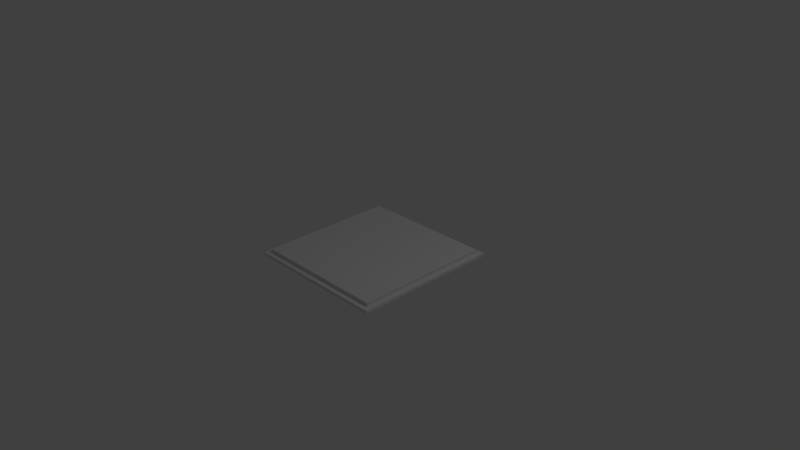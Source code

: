 # Source: floor_tile.blend  (saved by Blender 2.76.0; exported with 4.5.12 LTS)
import bpy
from mathutils import Matrix  # noqa: F401  (used for matrix-valued properties, if any)

bpy.ops.wm.read_factory_settings(use_empty=True)
scene = bpy.context.scene
scene.name = 'Scene'

# ---- collections
col_collection_1 = bpy.data.collections.new('Collection 1'); scene.collection.children.link(col_collection_1)

# ---- materials (node trees are filled in below, after node groups)
mat_material = bpy.data.materials.new('Material')
mat_material.alpha_threshold = 0.0
mat_material.use_transparent_shadow = False
mat_material.roughness = 0.5
mat_material.line_color = (0.0, 0.0, 0.0, 1.0)

# ---- material node trees

# ---- world
world_world = bpy.data.worlds.new('World'); scene.world = world_world
world_world.color = (0.05088, 0.05088, 0.05088)
world_world.use_sun_shadow = False
world_world.sun_shadow_jitter_overblur = 0.0
world_world.cycles.sampling_method = 'MANUAL'
world_world.cycles.sample_map_resolution = 256

# ---- cameras
cam_camera = bpy.data.cameras.new('Camera')
cam_camera.clip_end = 100.0
cam_camera.lens = 35.0
cam_camera.sensor_width = 32.0
cam_camera.sensor_height = 18.0
cam_camera.ortho_scale = 7.314
cam_camera.dof.focus_distance = 0.0
cam_camera.dof.aperture_fstop = 128.0

# ---- lights
light_lamp = bpy.data.lights.new('Lamp', 'POINT')
light_lamp.transmission_factor = 0.0
light_lamp.cutoff_distance = 30.0
light_lamp.energy = 100.0
light_lamp.shadow_buffer_clip_start = 1.001
light_lamp.shadow_soft_size = 0.1
light_lamp.shadow_maximum_resolution = 0.006
light_lamp.use_absolute_resolution = True
light_lamp.cycles.use_multiple_importance_sampling = False

# ---- meshes
me_cube = bpy.data.meshes.new('Cube')
me_cube.from_pydata([(1.0, 1.0, -1.0), (1.0, -1.0, -1.0), (-1.0, -1.0, -1.0), (-1.0, 1.0, -1.0), (1.0, 1.0, 1.0), (1.0, -1.0, 1.0), (-1.0, -1.0, 1.0), (-1.0, 1.0, 1.0), (0.8182, 1.0, -1.0), (0.6364, 1.0, -1.0), (0.4545, 1.0, -1.0), (0.2727, 1.0, -1.0), (0.09091, 1.0, -1.0), (-0.09091, 1.0, -1.0), (-0.2727, 1.0, -1.0), (-0.4545, 1.0, -1.0), (-0.6364, 1.0, -1.0), (-0.8182, 1.0, -1.0), (0.8182, -1.0, -1.0), (0.6364, -1.0, -1.0), (0.4545, -1.0, -1.0), (0.2727, -1.0, -1.0), (0.09091, -1.0, -1.0), (-0.09091, -1.0, -1.0), (-0.2727, -1.0, -1.0), (-0.4545, -1.0, -1.0), (-0.6364, -1.0, -1.0), (-0.8182, -1.0, -1.0), (0.8182, 1.0, 1.0), (0.6364, 1.0, 1.0), (0.4545, 1.0, 1.0), (0.2727, 1.0, 1.0), (0.09091, 1.0, 1.0), (-0.09091, 1.0, 1.0), (-0.2727, 1.0, 1.0), (-0.4545, 1.0, 1.0), (-0.6364, 1.0, 1.0), (-0.8182, 1.0, 1.0), (0.8182, -1.0, 1.0), (0.6364, -1.0, 1.0), (0.4545, -1.0, 1.0), (0.2727, -1.0, 1.0), (0.09091, -1.0, 1.0), (-0.09091, -1.0, 1.0), (-0.2727, -1.0, 1.0), (-0.4545, -1.0, 1.0), (-0.6364, -1.0, 1.0), (-0.8182, -1.0, 1.0), (1.0, 0.8182, -1.0), (1.0, 0.6364, -1.0), (1.0, 0.4545, -1.0), (1.0, 0.2727, -1.0), (1.0, 0.09091, -1.0), (1.0, -0.09091, -1.0), (1.0, -0.2727, -1.0), (1.0, -0.4545, -1.0), (1.0, -0.6364, -1.0), (1.0, -0.8182, -1.0), (-1.0, -0.8182, -1.0), (-1.0, -0.6364, -1.0), (-1.0, -0.4545, -1.0), (-1.0, -0.2727, -1.0), (-1.0, -0.09091, -1.0), (-1.0, 0.09091, -1.0), (-1.0, 0.2727, -1.0), (-1.0, 0.4545, -1.0), (-1.0, 0.6364, -1.0), (-1.0, 0.8182, -1.0), (1.0, 0.8182, 1.0), (1.0, 0.6364, 1.0), (1.0, 0.4545, 1.0), (1.0, 0.2727, 1.0), (1.0, 0.09091, 1.0), (1.0, -0.09091, 1.0), (1.0, -0.2727, 1.0), (1.0, -0.4545, 1.0), (1.0, -0.6364, 1.0), (1.0, -0.8182, 1.0), (-1.0, -0.8182, 1.0), (-1.0, -0.6364, 1.0), (-1.0, -0.4545, 1.0), (-1.0, -0.2727, 1.0), (-1.0, -0.09091, 1.0), (-1.0, 0.09091, 1.0), (-1.0, 0.2727, 1.0), (-1.0, 0.4545, 1.0), (-1.0, 0.6364, 1.0), (-1.0, 0.8182, 1.0), (0.9278, 0.9278, 1.0), (0.9278, 0.7217, 1.0), (0.9278, 0.5155, 1.0), (0.9278, 0.3093, 1.0), (0.9278, 0.1031, 1.0), (0.9278, -0.1031, 1.0), (0.9278, -0.3093, 1.0), (0.9278, -0.5155, 1.0), (0.9278, -0.7217, 1.0), (0.9278, -0.9278, 1.0), (0.7217, 0.9278, 1.0), (0.7217, -0.9278, 1.0), (0.5155, 0.9278, 1.0), (0.5155, -0.9278, 1.0), (0.3093, 0.9278, 1.0), (0.3093, -0.9278, 1.0), (0.1031, 0.9278, 1.0), (0.1031, -0.9278, 1.0), (-0.1031, 0.9278, 1.0), (-0.1031, -0.9278, 1.0), (-0.3093, 0.9278, 1.0), (-0.3093, -0.9278, 1.0), (-0.5155, 0.9278, 1.0), (-0.5155, -0.9278, 1.0), (-0.7217, 0.9278, 1.0), (-0.7217, -0.9278, 1.0), (-0.9278, 0.9278, 1.0), (-0.9278, 0.7217, 1.0), (-0.9278, 0.5155, 1.0), (-0.9278, 0.3093, 1.0), (-0.9278, 0.1031, 1.0), (-0.9278, -0.1031, 1.0), (-0.9278, -0.3093, 1.0), (-0.9278, -0.5155, 1.0), (-0.9278, -0.7217, 1.0), (-0.9278, -0.9278, 1.0), (0.8182, -0.8182, -1.0), (0.8182, -0.6364, -1.0), (0.8182, -0.4545, -1.0), (0.8182, -0.2727, -1.0), (0.8182, -0.09091, -1.0), (0.8182, 0.09091, -1.0), (0.8182, 0.2727, -1.0), (0.8182, 0.4545, -1.0), (0.8182, 0.6364, -1.0), (0.8182, 0.8182, -1.0), (0.6364, -0.8182, -1.0), (0.6364, -0.6364, -1.0), (0.6364, -0.4545, -1.0), (0.6364, -0.2727, -1.0), (0.6364, -0.09091, -1.0), (0.6364, 0.09091, -1.0), (0.6364, 0.2727, -1.0), (0.6364, 0.4545, -1.0), (0.6364, 0.6364, -1.0), (0.6364, 0.8182, -1.0), (0.4545, -0.8182, -1.0), (0.4545, -0.6364, -1.0), (0.4545, -0.4545, -1.0), (0.4545, -0.2727, -1.0), (0.4545, -0.09091, -1.0), (0.4545, 0.09091, -1.0), (0.4545, 0.2727, -1.0), (0.4545, 0.4545, -1.0), (0.4545, 0.6364, -1.0), (0.4545, 0.8182, -1.0), (0.2727, -0.8182, -1.0), (0.2727, -0.6364, -1.0), (0.2727, -0.4545, -1.0), (0.2727, -0.2727, -1.0), (0.2727, -0.09091, -1.0), (0.2727, 0.09091, -1.0), (0.2727, 0.2727, -1.0), (0.2727, 0.4545, -1.0), (0.2727, 0.6364, -1.0), (0.2727, 0.8182, -1.0), (0.09091, -0.8182, -1.0), (0.09091, -0.6364, -1.0), (0.09091, -0.4545, -1.0), (0.09091, -0.2727, -1.0), (0.09091, -0.09091, -1.0), (0.09091, 0.09091, -1.0), (0.09091, 0.2727, -1.0), (0.09091, 0.4545, -1.0), (0.09091, 0.6364, -1.0), (0.09091, 0.8182, -1.0), (-0.09091, -0.8182, -1.0), (-0.09091, -0.6364, -1.0), (-0.09091, -0.4545, -1.0), (-0.09091, -0.2727, -1.0), (-0.09091, -0.09091, -1.0), (-0.09091, 0.09091, -1.0), (-0.09091, 0.2727, -1.0), (-0.09091, 0.4545, -1.0), (-0.09091, 0.6364, -1.0), (-0.09091, 0.8182, -1.0), (-0.2727, -0.8182, -1.0), (-0.2727, -0.6364, -1.0), (-0.2727, -0.4545, -1.0), (-0.2727, -0.2727, -1.0), (-0.2727, -0.09091, -1.0), (-0.2727, 0.09091, -1.0), (-0.2727, 0.2727, -1.0), (-0.2727, 0.4545, -1.0), (-0.2727, 0.6364, -1.0), (-0.2727, 0.8182, -1.0), (-0.4545, -0.8182, -1.0), (-0.4545, -0.6364, -1.0), (-0.4545, -0.4545, -1.0), (-0.4545, -0.2727, -1.0), (-0.4545, -0.09091, -1.0), (-0.4545, 0.09091, -1.0), (-0.4545, 0.2727, -1.0), (-0.4545, 0.4545, -1.0), (-0.4545, 0.6364, -1.0), (-0.4545, 0.8182, -1.0), (-0.6364, -0.8182, -1.0), (-0.6364, -0.6364, -1.0), (-0.6364, -0.4545, -1.0), (-0.6364, -0.2727, -1.0), (-0.6364, -0.09091, -1.0), (-0.6364, 0.09091, -1.0), (-0.6364, 0.2727, -1.0), (-0.6364, 0.4545, -1.0), (-0.6364, 0.6364, -1.0), (-0.6364, 0.8182, -1.0), (-0.8182, -0.8182, -1.0), (-0.8182, -0.6364, -1.0), (-0.8182, -0.4545, -1.0), (-0.8182, -0.2727, -1.0), (-0.8182, -0.09091, -1.0), (-0.8182, 0.09091, -1.0), (-0.8182, 0.2727, -1.0), (-0.8182, 0.4545, -1.0), (-0.8182, 0.6364, -1.0), (-0.8182, 0.8182, -1.0), (0.9278, 0.9278, 3.435), (0.9278, 0.7217, 3.435), (0.9278, 0.5155, 3.435), (0.9278, 0.3093, 3.435), (0.9278, 0.1031, 3.435), (0.9278, -0.1031, 3.435), (0.9278, -0.3093, 3.435), (0.9278, -0.5155, 3.435), (0.9278, -0.7217, 3.435), (0.9278, -0.9278, 3.435), (0.7217, 0.9278, 3.435), (0.7217, 0.7217, 3.435), (0.7217, 0.5155, 3.435), (0.7217, 0.3093, 3.435), (0.7217, 0.1031, 3.435), (0.7217, -0.1031, 3.435), (0.7217, -0.3093, 3.435), (0.7217, -0.5155, 3.435), (0.7217, -0.7217, 3.435), (0.7217, -0.9278, 3.435), (0.5155, 0.9278, 3.435), (0.5155, 0.7217, 3.435), (0.5155, 0.5155, 3.435), (0.5155, 0.3093, 3.435), (0.5155, 0.1031, 3.435), (0.5155, -0.1031, 3.435), (0.5155, -0.3093, 3.435), (0.5155, -0.5155, 3.435), (0.5155, -0.7217, 3.435), (0.5155, -0.9278, 3.435), (0.3093, 0.9278, 3.435), (0.3093, 0.7217, 3.435), (0.3093, 0.5155, 3.435), (0.3093, 0.3093, 3.435), (0.3093, 0.1031, 3.435), (0.3093, -0.1031, 3.435), (0.3093, -0.3093, 3.435), (0.3093, -0.5155, 3.435), (0.3093, -0.7217, 3.435), (0.3093, -0.9278, 3.435), (0.1031, 0.9278, 3.435), (0.1031, 0.7217, 3.435), (0.1031, 0.5155, 3.435), (0.1031, 0.3093, 3.435), (0.1031, 0.1031, 3.435), (0.1031, -0.1031, 3.435), (0.1031, -0.3093, 3.435), (0.1031, -0.5155, 3.435), (0.1031, -0.7217, 3.435), (0.1031, -0.9278, 3.435), (-0.1031, 0.9278, 3.435), (-0.1031, 0.7217, 3.435), (-0.1031, 0.5155, 3.435), (-0.1031, 0.3093, 3.435), (-0.1031, 0.1031, 3.435), (-0.1031, -0.1031, 3.435), (-0.1031, -0.3093, 3.435), (-0.1031, -0.5155, 3.435), (-0.1031, -0.7217, 3.435), (-0.1031, -0.9278, 3.435), (-0.3093, 0.9278, 3.435), (-0.3093, 0.7217, 3.435), (-0.3093, 0.5155, 3.435), (-0.3093, 0.3093, 3.435), (-0.3093, 0.1031, 3.435), (-0.3093, -0.1031, 3.435), (-0.3093, -0.3093, 3.435), (-0.3093, -0.5155, 3.435), (-0.3093, -0.7217, 3.435), (-0.3093, -0.9278, 3.435), (-0.5155, 0.9278, 3.435), (-0.5155, 0.7217, 3.435), (-0.5155, 0.5155, 3.435), (-0.5155, 0.3093, 3.435), (-0.5155, 0.1031, 3.435), (-0.5155, -0.1031, 3.435), (-0.5155, -0.3093, 3.435), (-0.5155, -0.5155, 3.435), (-0.5155, -0.7217, 3.435), (-0.5155, -0.9278, 3.435), (-0.7217, 0.9278, 3.435), (-0.7217, 0.7217, 3.435), (-0.7217, 0.5155, 3.435), (-0.7217, 0.3093, 3.435), (-0.7217, 0.1031, 3.435), (-0.7217, -0.1031, 3.435), (-0.7217, -0.3093, 3.435), (-0.7217, -0.5155, 3.435), (-0.7217, -0.7217, 3.435), (-0.7217, -0.9278, 3.435), (-0.9278, 0.9278, 3.435), (-0.9278, 0.7217, 3.435), (-0.9278, 0.5155, 3.435), (-0.9278, 0.3093, 3.435), (-0.9278, 0.1031, 3.435), (-0.9278, -0.1031, 3.435), (-0.9278, -0.3093, 3.435), (-0.9278, -0.5155, 3.435), (-0.9278, -0.7217, 3.435), (-0.9278, -0.9278, 3.435)], [], [(214, 27, 2, 58), (123, 78, 6, 47), (57, 77, 5, 1), (27, 47, 6, 2), (67, 87, 7, 3), (37, 17, 3, 7), (4, 0, 8, 28), (28, 8, 9, 29), (29, 9, 10, 30), (30, 10, 11, 31), (31, 11, 12, 32), (32, 12, 13, 33), (33, 13, 14, 34), (34, 14, 15, 35), (35, 15, 16, 36), (36, 16, 17, 37), (1, 5, 38, 18), (18, 38, 39, 19), (19, 39, 40, 20), (20, 40, 41, 21), (21, 41, 42, 22), (22, 42, 43, 23), (23, 43, 44, 24), (24, 44, 45, 25), (25, 45, 46, 26), (26, 46, 47, 27), (77, 97, 38, 5), (97, 99, 39, 38), (99, 101, 40, 39), (101, 103, 41, 40), (103, 105, 42, 41), (105, 107, 43, 42), (107, 109, 44, 43), (109, 111, 45, 44), (111, 113, 46, 45), (113, 123, 47, 46), (57, 1, 18, 124), (124, 18, 19, 134), (134, 19, 20, 144), (144, 20, 21, 154), (154, 21, 22, 164), (164, 22, 23, 174), (174, 23, 24, 184), (184, 24, 25, 194), (194, 25, 26, 204), (204, 26, 27, 214), (16, 213, 223, 17), (213, 212, 222, 223), (212, 211, 221, 222), (211, 210, 220, 221), (210, 209, 219, 220), (209, 208, 218, 219), (208, 207, 217, 218), (207, 206, 216, 217), (206, 205, 215, 216), (205, 204, 214, 215), (15, 203, 213, 16), (203, 202, 212, 213), (202, 201, 211, 212), (201, 200, 210, 211), (200, 199, 209, 210), (199, 198, 208, 209), (198, 197, 207, 208), (197, 196, 206, 207), (196, 195, 205, 206), (195, 194, 204, 205), (14, 193, 203, 15), (193, 192, 202, 203), (192, 191, 201, 202), (191, 190, 200, 201), (190, 189, 199, 200), (189, 188, 198, 199), (188, 187, 197, 198), (187, 186, 196, 197), (186, 185, 195, 196), (185, 184, 194, 195), (13, 183, 193, 14), (183, 182, 192, 193), (182, 181, 191, 192), (181, 180, 190, 191), (180, 179, 189, 190), (179, 178, 188, 189), (178, 177, 187, 188), (177, 176, 186, 187), (176, 175, 185, 186), (175, 174, 184, 185), (12, 173, 183, 13), (173, 172, 182, 183), (172, 171, 181, 182), (171, 170, 180, 181), (170, 169, 179, 180), (169, 168, 178, 179), (168, 167, 177, 178), (167, 166, 176, 177), (166, 165, 175, 176), (165, 164, 174, 175), (11, 163, 173, 12), (163, 162, 172, 173), (162, 161, 171, 172), (161, 160, 170, 171), (160, 159, 169, 170), (159, 158, 168, 169), (158, 157, 167, 168), (157, 156, 166, 167), (156, 155, 165, 166), (155, 154, 164, 165), (10, 153, 163, 11), (153, 152, 162, 163), (152, 151, 161, 162), (151, 150, 160, 161), (150, 149, 159, 160), (149, 148, 158, 159), (148, 147, 157, 158), (147, 146, 156, 157), (146, 145, 155, 156), (145, 144, 154, 155), (9, 143, 153, 10), (143, 142, 152, 153), (142, 141, 151, 152), (141, 140, 150, 151), (140, 139, 149, 150), (139, 138, 148, 149), (138, 137, 147, 148), (137, 136, 146, 147), (136, 135, 145, 146), (135, 134, 144, 145), (8, 133, 143, 9), (133, 132, 142, 143), (132, 131, 141, 142), (131, 130, 140, 141), (130, 129, 139, 140), (129, 128, 138, 139), (128, 127, 137, 138), (127, 126, 136, 137), (126, 125, 135, 136), (125, 124, 134, 135), (0, 48, 133, 8), (48, 49, 132, 133), (49, 50, 131, 132), (50, 51, 130, 131), (51, 52, 129, 130), (52, 53, 128, 129), (53, 54, 127, 128), (54, 55, 126, 127), (55, 56, 125, 126), (56, 57, 124, 125), (36, 37, 114, 112), (35, 36, 112, 110), (34, 35, 110, 108), (33, 34, 108, 106), (32, 33, 106, 104), (31, 32, 104, 102), (108, 110, 294, 284), (115, 116, 316, 315), (100, 102, 254, 244), (113, 111, 303, 313), (114, 115, 315, 314), (105, 103, 263, 273), (97, 96, 232, 233), (106, 108, 284, 274), (98, 100, 244, 234), (30, 31, 102, 100), (96, 95, 231, 232), (111, 109, 293, 303), (103, 101, 253, 263), (95, 94, 230, 231), (94, 93, 229, 230), (122, 123, 323, 322), (112, 114, 314, 304), (93, 92, 228, 229), (104, 106, 274, 264), (29, 30, 100, 98), (88, 98, 234, 224), (121, 122, 322, 321), (92, 91, 227, 228), (109, 107, 283, 293), (101, 99, 243, 253), (120, 121, 321, 320), (91, 90, 226, 227), (119, 120, 320, 319), (90, 89, 225, 226), (28, 29, 98, 88), (110, 112, 304, 294), (102, 104, 264, 254), (118, 119, 319, 318), (89, 88, 224, 225), (123, 113, 313, 323), (107, 105, 273, 283), (99, 97, 233, 243), (117, 118, 318, 317), (116, 117, 317, 316), (4, 28, 88, 68), (68, 88, 89, 69), (69, 89, 90, 70), (70, 90, 91, 71), (71, 91, 92, 72), (72, 92, 93, 73), (73, 93, 94, 74), (74, 94, 95, 75), (75, 95, 96, 76), (76, 96, 97, 77), (2, 6, 78, 58), (58, 78, 79, 59), (59, 79, 80, 60), (60, 80, 81, 61), (61, 81, 82, 62), (62, 82, 83, 63), (63, 83, 84, 64), (64, 84, 85, 65), (65, 85, 86, 66), (66, 86, 87, 67), (0, 4, 68, 48), (48, 68, 69, 49), (49, 69, 70, 50), (50, 70, 71, 51), (51, 71, 72, 52), (52, 72, 73, 53), (53, 73, 74, 54), (54, 74, 75, 55), (55, 75, 76, 56), (56, 76, 77, 57), (37, 7, 87, 114), (114, 87, 86, 115), (115, 86, 85, 116), (116, 85, 84, 117), (117, 84, 83, 118), (118, 83, 82, 119), (119, 82, 81, 120), (120, 81, 80, 121), (121, 80, 79, 122), (122, 79, 78, 123), (17, 223, 67, 3), (223, 222, 66, 67), (222, 221, 65, 66), (221, 220, 64, 65), (220, 219, 63, 64), (219, 218, 62, 63), (218, 217, 61, 62), (217, 216, 60, 61), (216, 215, 59, 60), (215, 214, 58, 59), (304, 314, 315, 305), (305, 315, 316, 306), (306, 316, 317, 307), (307, 317, 318, 308), (308, 318, 319, 309), (309, 319, 320, 310), (310, 320, 321, 311), (311, 321, 322, 312), (312, 322, 323, 313), (294, 304, 305, 295), (295, 305, 306, 296), (296, 306, 307, 297), (297, 307, 308, 298), (298, 308, 309, 299), (299, 309, 310, 300), (300, 310, 311, 301), (301, 311, 312, 302), (302, 312, 313, 303), (284, 294, 295, 285), (285, 295, 296, 286), (286, 296, 297, 287), (287, 297, 298, 288), (288, 298, 299, 289), (289, 299, 300, 290), (290, 300, 301, 291), (291, 301, 302, 292), (292, 302, 303, 293), (274, 284, 285, 275), (275, 285, 286, 276), (276, 286, 287, 277), (277, 287, 288, 278), (278, 288, 289, 279), (279, 289, 290, 280), (280, 290, 291, 281), (281, 291, 292, 282), (282, 292, 293, 283), (264, 274, 275, 265), (265, 275, 276, 266), (266, 276, 277, 267), (267, 277, 278, 268), (268, 278, 279, 269), (269, 279, 280, 270), (270, 280, 281, 271), (271, 281, 282, 272), (272, 282, 283, 273), (254, 264, 265, 255), (255, 265, 266, 256), (256, 266, 267, 257), (257, 267, 268, 258), (258, 268, 269, 259), (259, 269, 270, 260), (260, 270, 271, 261), (261, 271, 272, 262), (262, 272, 273, 263), (244, 254, 255, 245), (245, 255, 256, 246), (246, 256, 257, 247), (247, 257, 258, 248), (248, 258, 259, 249), (249, 259, 260, 250), (250, 260, 261, 251), (251, 261, 262, 252), (252, 262, 263, 253), (234, 244, 245, 235), (235, 245, 246, 236), (236, 246, 247, 237), (237, 247, 248, 238), (238, 248, 249, 239), (239, 249, 250, 240), (240, 250, 251, 241), (241, 251, 252, 242), (242, 252, 253, 243), (224, 234, 235, 225), (225, 235, 236, 226), (226, 236, 237, 227), (227, 237, 238, 228), (228, 238, 239, 229), (229, 239, 240, 230), (230, 240, 241, 231), (231, 241, 242, 232), (232, 242, 243, 233)])
me_cube.materials.append(mat_material)
me_cube.use_remesh_preserve_volume = False
me_cube.use_remesh_preserve_attributes = False
me_cube.use_mirror_vertex_groups = False
me_cube.update()

# ---- objects
ob_cube = bpy.data.objects.new('Cube', me_cube)
ob_lamp = bpy.data.objects.new('Lamp', light_lamp)
ob_camera = bpy.data.objects.new('Camera', cam_camera)

# ---- transforms, parenting, visibility, modifiers, constraints
ob_cube.location = (0.0, 0.0, 0.0)
ob_cube.scale = (1.0, 1.0, 0.02)
ob_cube.lock_rotations_4d = False
ob_cube.empty_display_type = 'ARROWS'
ob_cube.lineart.crease_threshold = 0.0
ob_lamp.location = (4.076, 1.005, 5.904)
ob_lamp.rotation_euler = (0.6503, 0.05522, 1.866)
ob_lamp.lock_rotations_4d = False
ob_lamp.empty_display_type = 'ARROWS'
ob_lamp.color = (0.0, 0.0, 0.0, 0.0)
ob_lamp.lineart.crease_threshold = 0.0
ob_camera.location = (7.481, -6.508, 5.344)
ob_camera.rotation_euler = (1.109, 0.01082, 0.8149)
ob_camera.lock_rotations_4d = False
ob_camera.empty_display_type = 'ARROWS'
ob_camera.color = (0.0, 0.0, 0.0, 0.0)
ob_camera.display_type = 'WIRE'
ob_camera.lineart.crease_threshold = 0.0

# ---- collection membership
col_collection_1.objects.link(ob_cube)
col_collection_1.objects.link(ob_lamp)
col_collection_1.objects.link(ob_camera)

# ---- scene / render settings (as saved in the file)
scene.camera = ob_camera
scene.frame_start = 1; scene.frame_end = 250; scene.frame_set(1)
scene.render.engine = 'BLENDER_EEVEE_NEXT'
scene.render.resolution_percentage = 50
scene.render.dither_intensity = 0.0
scene.cycles.use_denoising = False
scene.cycles.samples = 10
scene.cycles.sampling_pattern = 'TABULATED_SOBOL'
scene.cycles.light_sampling_threshold = 0.0
scene.cycles.use_adaptive_sampling = False
scene.cycles.use_light_tree = False
scene.cycles.blur_glossy = 0.0
scene.cycles.pixel_filter_type = 'GAUSSIAN'
scene.cycles.sample_clamp_indirect = 0.0
scene.view_settings.view_transform = 'Standard'
bpy.context.view_layer.update()
